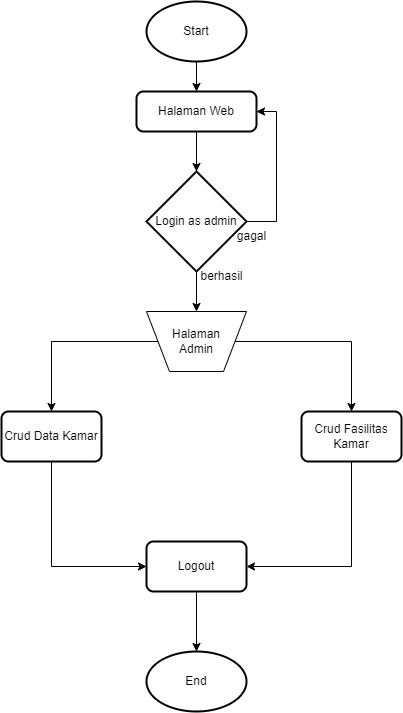

The diagram above was exported from draw.io. Its source (the exported page's mxGraphModel, read from the mxfile embedded in the PNG):
<mxGraphModel dx="928" dy="466" grid="1" gridSize="10" guides="1" tooltips="1" connect="1" arrows="1" fold="1" page="1" pageScale="1" pageWidth="850" pageHeight="1100" math="0" shadow="0">
  <root>
    <mxCell id="0" />
    <mxCell id="1" parent="0" />
    <mxCell id="E8HEobYcAw599QrbgAp--12" value="" style="edgeStyle=orthogonalEdgeStyle;rounded=0;orthogonalLoop=1;jettySize=auto;html=1;" edge="1" parent="1" source="E8HEobYcAw599QrbgAp--1" target="E8HEobYcAw599QrbgAp--9">
      <mxGeometry relative="1" as="geometry" />
    </mxCell>
    <mxCell id="E8HEobYcAw599QrbgAp--1" value="Start" style="strokeWidth=2;html=1;shape=mxgraph.flowchart.start_1;whiteSpace=wrap;" vertex="1" parent="1">
      <mxGeometry x="375" y="40" width="100" height="60" as="geometry" />
    </mxCell>
    <mxCell id="E8HEobYcAw599QrbgAp--20" value="" style="edgeStyle=orthogonalEdgeStyle;rounded=0;orthogonalLoop=1;jettySize=auto;html=1;" edge="1" parent="1" source="E8HEobYcAw599QrbgAp--9" target="E8HEobYcAw599QrbgAp--18">
      <mxGeometry relative="1" as="geometry" />
    </mxCell>
    <mxCell id="E8HEobYcAw599QrbgAp--9" value="Halaman Web" style="rounded=1;whiteSpace=wrap;html=1;absoluteArcSize=1;arcSize=14;strokeWidth=2;" vertex="1" parent="1">
      <mxGeometry x="365" y="130" width="120" height="40" as="geometry" />
    </mxCell>
    <mxCell id="E8HEobYcAw599QrbgAp--19" value="" style="edgeStyle=orthogonalEdgeStyle;rounded=0;orthogonalLoop=1;jettySize=auto;html=1;" edge="1" parent="1" source="E8HEobYcAw599QrbgAp--18">
      <mxGeometry relative="1" as="geometry">
        <mxPoint x="425" y="350" as="targetPoint" />
      </mxGeometry>
    </mxCell>
    <mxCell id="E8HEobYcAw599QrbgAp--21" style="edgeStyle=orthogonalEdgeStyle;rounded=0;orthogonalLoop=1;jettySize=auto;html=1;entryX=1;entryY=0.5;entryDx=0;entryDy=0;" edge="1" parent="1" source="E8HEobYcAw599QrbgAp--18" target="E8HEobYcAw599QrbgAp--9">
      <mxGeometry relative="1" as="geometry">
        <mxPoint x="510" y="150" as="targetPoint" />
        <Array as="points">
          <mxPoint x="505" y="260" />
          <mxPoint x="505" y="150" />
        </Array>
      </mxGeometry>
    </mxCell>
    <mxCell id="E8HEobYcAw599QrbgAp--18" value="Login as admin" style="strokeWidth=2;html=1;shape=mxgraph.flowchart.decision;whiteSpace=wrap;" vertex="1" parent="1">
      <mxGeometry x="375" y="210" width="100" height="100" as="geometry" />
    </mxCell>
    <mxCell id="E8HEobYcAw599QrbgAp--22" value="gagal" style="text;html=1;align=center;verticalAlign=middle;resizable=0;points=[];autosize=1;strokeColor=none;fillColor=none;" vertex="1" parent="1">
      <mxGeometry x="455" y="260" width="50" height="30" as="geometry" />
    </mxCell>
    <mxCell id="E8HEobYcAw599QrbgAp--23" value="berhasil" style="text;html=1;align=center;verticalAlign=middle;resizable=0;points=[];autosize=1;strokeColor=none;fillColor=none;" vertex="1" parent="1">
      <mxGeometry x="415" y="300" width="70" height="30" as="geometry" />
    </mxCell>
    <mxCell id="E8HEobYcAw599QrbgAp--26" style="edgeStyle=orthogonalEdgeStyle;rounded=0;orthogonalLoop=1;jettySize=auto;html=1;entryX=0.5;entryY=0;entryDx=0;entryDy=0;" edge="1" parent="1" source="E8HEobYcAw599QrbgAp--24" target="E8HEobYcAw599QrbgAp--25">
      <mxGeometry relative="1" as="geometry" />
    </mxCell>
    <mxCell id="E8HEobYcAw599QrbgAp--28" style="edgeStyle=orthogonalEdgeStyle;rounded=0;orthogonalLoop=1;jettySize=auto;html=1;entryX=0.5;entryY=0;entryDx=0;entryDy=0;" edge="1" parent="1" source="E8HEobYcAw599QrbgAp--24" target="E8HEobYcAw599QrbgAp--27">
      <mxGeometry relative="1" as="geometry" />
    </mxCell>
    <mxCell id="E8HEobYcAw599QrbgAp--24" value="Halaman &lt;br&gt;Admin" style="verticalLabelPosition=middle;verticalAlign=middle;html=1;shape=trapezoid;perimeter=trapezoidPerimeter;whiteSpace=wrap;size=0.23;arcSize=10;flipV=1;labelPosition=center;align=center;" vertex="1" parent="1">
      <mxGeometry x="375" y="350" width="100" height="60" as="geometry" />
    </mxCell>
    <mxCell id="E8HEobYcAw599QrbgAp--30" style="edgeStyle=orthogonalEdgeStyle;rounded=0;orthogonalLoop=1;jettySize=auto;html=1;entryX=0;entryY=0.5;entryDx=0;entryDy=0;" edge="1" parent="1" source="E8HEobYcAw599QrbgAp--25" target="E8HEobYcAw599QrbgAp--29">
      <mxGeometry relative="1" as="geometry">
        <Array as="points">
          <mxPoint x="280" y="605" />
        </Array>
      </mxGeometry>
    </mxCell>
    <mxCell id="E8HEobYcAw599QrbgAp--25" value="Crud Data Kamar" style="rounded=1;whiteSpace=wrap;html=1;absoluteArcSize=1;arcSize=14;strokeWidth=2;" vertex="1" parent="1">
      <mxGeometry x="230" y="450" width="100" height="50" as="geometry" />
    </mxCell>
    <mxCell id="E8HEobYcAw599QrbgAp--34" style="edgeStyle=orthogonalEdgeStyle;rounded=0;orthogonalLoop=1;jettySize=auto;html=1;entryX=1;entryY=0.5;entryDx=0;entryDy=0;" edge="1" parent="1" source="E8HEobYcAw599QrbgAp--27" target="E8HEobYcAw599QrbgAp--29">
      <mxGeometry relative="1" as="geometry">
        <Array as="points">
          <mxPoint x="580" y="605" />
        </Array>
      </mxGeometry>
    </mxCell>
    <mxCell id="E8HEobYcAw599QrbgAp--27" value="Crud Fasilitas Kamar" style="rounded=1;whiteSpace=wrap;html=1;absoluteArcSize=1;arcSize=14;strokeWidth=2;" vertex="1" parent="1">
      <mxGeometry x="530" y="450" width="100" height="50" as="geometry" />
    </mxCell>
    <mxCell id="E8HEobYcAw599QrbgAp--36" value="" style="edgeStyle=orthogonalEdgeStyle;rounded=0;orthogonalLoop=1;jettySize=auto;html=1;" edge="1" parent="1" source="E8HEobYcAw599QrbgAp--29" target="E8HEobYcAw599QrbgAp--35">
      <mxGeometry relative="1" as="geometry" />
    </mxCell>
    <mxCell id="E8HEobYcAw599QrbgAp--29" value="Logout" style="rounded=1;whiteSpace=wrap;html=1;absoluteArcSize=1;arcSize=14;strokeWidth=2;" vertex="1" parent="1">
      <mxGeometry x="375" y="580" width="100" height="50" as="geometry" />
    </mxCell>
    <mxCell id="E8HEobYcAw599QrbgAp--35" value="End" style="strokeWidth=2;html=1;shape=mxgraph.flowchart.start_1;whiteSpace=wrap;" vertex="1" parent="1">
      <mxGeometry x="375" y="690" width="100" height="60" as="geometry" />
    </mxCell>
  </root>
</mxGraphModel>